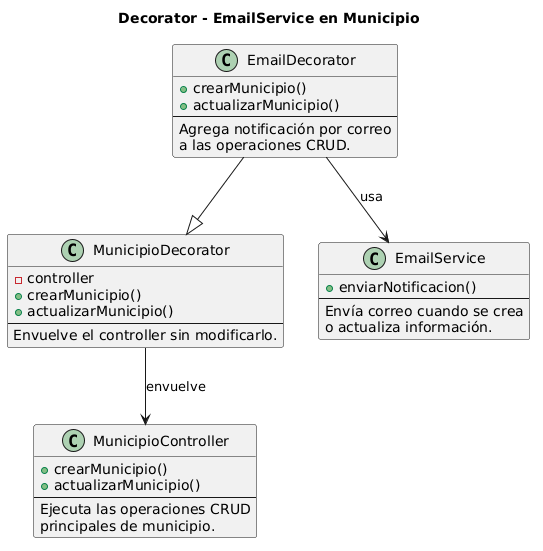

The diagram above was rendered by PlantUML. Its source (embedded in the PNG):
@startuml
title Decorator - EmailService en Municipio

class MunicipioController {
  +crearMunicipio()
  +actualizarMunicipio()
  --
  Ejecuta las operaciones CRUD
  principales de municipio.
}

class MunicipioDecorator {
  -controller
  +crearMunicipio()
  +actualizarMunicipio()
  --
  Envuelve el controller sin modificarlo.
}

class EmailDecorator {
  +crearMunicipio()
  +actualizarMunicipio()
  --
  Agrega notificación por correo
  a las operaciones CRUD.
}

class EmailService {
  +enviarNotificacion()
  --
  Envía correo cuando se crea
  o actualiza información.
}

MunicipioDecorator --> MunicipioController : envuelve
EmailDecorator --|> MunicipioDecorator
EmailDecorator --> EmailService : usa
@enduml